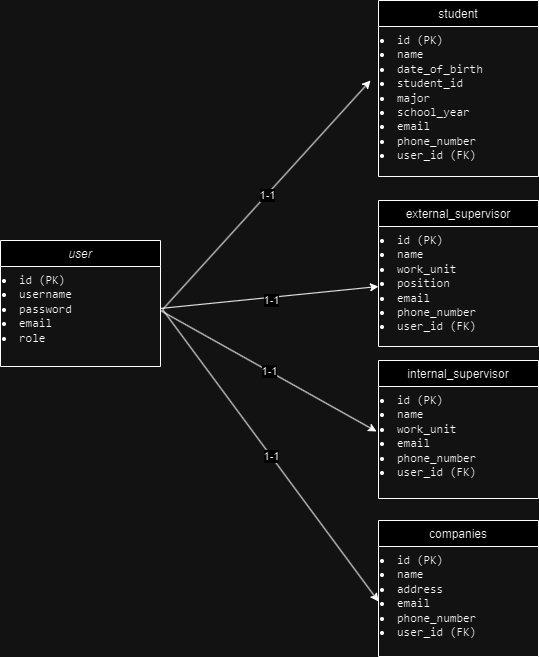

The diagram above was exported from draw.io. Its source (the exported page's mxGraphModel, read from the mxfile embedded in the PNG):
<mxGraphModel dx="1393" dy="801" grid="1" gridSize="10" guides="1" tooltips="1" connect="1" arrows="1" fold="1" page="1" pageScale="1" pageWidth="827" pageHeight="1169" math="0" shadow="0">
  <root>
    <mxCell id="WIyWlLk6GJQsqaUBKTNV-0" />
    <mxCell id="WIyWlLk6GJQsqaUBKTNV-1" parent="WIyWlLk6GJQsqaUBKTNV-0" />
    <mxCell id="zkfFHV4jXpPFQw0GAbJ--0" value="user" style="swimlane;fontStyle=2;align=center;verticalAlign=top;childLayout=stackLayout;horizontal=1;startSize=26;horizontalStack=0;resizeParent=1;resizeLast=0;collapsible=1;marginBottom=0;rounded=0;shadow=0;strokeWidth=1;" parent="WIyWlLk6GJQsqaUBKTNV-1" vertex="1">
      <mxGeometry x="130" y="360" width="160" height="126" as="geometry">
        <mxRectangle x="230" y="140" width="160" height="26" as="alternateBounds" />
      </mxGeometry>
    </mxCell>
    <mxCell id="x2KEKnU30JoHkMTBJ2mL-4" value="&lt;li&gt;&lt;code&gt;id (PK)&lt;/code&gt;&lt;/li&gt;&lt;li&gt;&lt;code&gt;username&lt;/code&gt;&lt;/li&gt;&lt;li&gt;&lt;code&gt;password&lt;/code&gt;&lt;/li&gt;&lt;li&gt;&lt;code&gt;email&lt;/code&gt;&lt;/li&gt;&lt;li&gt;&lt;code&gt;role&lt;/code&gt;&lt;/li&gt;" style="text;whiteSpace=wrap;html=1;" parent="zkfFHV4jXpPFQw0GAbJ--0" vertex="1">
      <mxGeometry y="26" width="160" height="100" as="geometry" />
    </mxCell>
    <mxCell id="zkfFHV4jXpPFQw0GAbJ--6" value="internal_supervisor" style="swimlane;fontStyle=0;align=center;verticalAlign=top;childLayout=stackLayout;horizontal=1;startSize=26;horizontalStack=0;resizeParent=1;resizeLast=0;collapsible=1;marginBottom=0;rounded=0;shadow=0;strokeWidth=1;" parent="WIyWlLk6GJQsqaUBKTNV-1" vertex="1">
      <mxGeometry x="508" y="480" width="160" height="138" as="geometry">
        <mxRectangle x="130" y="380" width="160" height="26" as="alternateBounds" />
      </mxGeometry>
    </mxCell>
    <mxCell id="x2KEKnU30JoHkMTBJ2mL-5" value="&lt;li&gt;&lt;code&gt;id (PK)&lt;/code&gt;&lt;/li&gt;&lt;li&gt;&lt;code&gt;name&lt;/code&gt;&lt;/li&gt;&lt;li&gt;&lt;code&gt;work_unit&lt;/code&gt;&lt;/li&gt;&lt;li&gt;&lt;code&gt;email&lt;/code&gt;&lt;/li&gt;&lt;li&gt;&lt;code&gt;phone_number&lt;/code&gt;&lt;/li&gt;&lt;li&gt;&lt;code&gt;user_id (FK)&lt;/code&gt;&lt;/li&gt;" style="text;whiteSpace=wrap;html=1;" parent="zkfFHV4jXpPFQw0GAbJ--6" vertex="1">
      <mxGeometry y="26" width="160" height="110" as="geometry" />
    </mxCell>
    <mxCell id="zkfFHV4jXpPFQw0GAbJ--13" value="external_supervisor" style="swimlane;fontStyle=0;align=center;verticalAlign=top;childLayout=stackLayout;horizontal=1;startSize=26;horizontalStack=0;resizeParent=1;resizeLast=0;collapsible=1;marginBottom=0;rounded=0;shadow=0;strokeWidth=1;" parent="WIyWlLk6GJQsqaUBKTNV-1" vertex="1">
      <mxGeometry x="508" y="320" width="160" height="146" as="geometry">
        <mxRectangle x="340" y="380" width="170" height="26" as="alternateBounds" />
      </mxGeometry>
    </mxCell>
    <mxCell id="x2KEKnU30JoHkMTBJ2mL-6" value="&lt;li&gt;&lt;code&gt;id (PK)&lt;/code&gt;&lt;/li&gt;&lt;li&gt;&lt;code&gt;name&lt;/code&gt;&lt;/li&gt;&lt;li&gt;&lt;code&gt;work_unit&lt;/code&gt;&lt;/li&gt;&lt;li&gt;&lt;code&gt;position&lt;/code&gt;&lt;/li&gt;&lt;li&gt;&lt;code&gt;email&lt;/code&gt;&lt;/li&gt;&lt;li&gt;&lt;code&gt;phone_number&lt;/code&gt;&lt;/li&gt;&lt;li&gt;&lt;code&gt;user_id (FK)&lt;/code&gt;&lt;/li&gt;" style="text;whiteSpace=wrap;html=1;" parent="zkfFHV4jXpPFQw0GAbJ--13" vertex="1">
      <mxGeometry y="26" width="160" height="120" as="geometry" />
    </mxCell>
    <mxCell id="zkfFHV4jXpPFQw0GAbJ--17" value="student" style="swimlane;fontStyle=0;align=center;verticalAlign=top;childLayout=stackLayout;horizontal=1;startSize=26;horizontalStack=0;resizeParent=1;resizeLast=0;collapsible=1;marginBottom=0;rounded=0;shadow=0;strokeWidth=1;" parent="WIyWlLk6GJQsqaUBKTNV-1" vertex="1">
      <mxGeometry x="508" y="120" width="160" height="176" as="geometry">
        <mxRectangle x="550" y="140" width="160" height="26" as="alternateBounds" />
      </mxGeometry>
    </mxCell>
    <mxCell id="x2KEKnU30JoHkMTBJ2mL-3" value="&lt;li&gt;&lt;code&gt;id (PK)&lt;/code&gt;&lt;/li&gt;&lt;li&gt;&lt;code&gt;name&lt;/code&gt;&lt;/li&gt;&lt;li&gt;&lt;code&gt;date_of_birth&lt;/code&gt;&lt;/li&gt;&lt;li&gt;&lt;code&gt;student_id&lt;/code&gt;&lt;/li&gt;&lt;li&gt;&lt;code&gt;major&lt;/code&gt;&lt;/li&gt;&lt;li&gt;&lt;code&gt;school_year&lt;/code&gt;&lt;/li&gt;&lt;li&gt;&lt;code&gt;email&lt;/code&gt;&lt;/li&gt;&lt;li&gt;&lt;code&gt;phone_number&lt;/code&gt;&lt;/li&gt;&lt;li&gt;&lt;code&gt;user_id (FK)&lt;/code&gt;&lt;/li&gt;" style="text;whiteSpace=wrap;html=1;" parent="zkfFHV4jXpPFQw0GAbJ--17" vertex="1">
      <mxGeometry y="26" width="160" height="150" as="geometry" />
    </mxCell>
    <mxCell id="x2KEKnU30JoHkMTBJ2mL-8" value="companies" style="swimlane;fontStyle=0;align=center;verticalAlign=top;childLayout=stackLayout;horizontal=1;startSize=26;horizontalStack=0;resizeParent=1;resizeLast=0;collapsible=1;marginBottom=0;rounded=0;shadow=0;strokeWidth=1;" parent="WIyWlLk6GJQsqaUBKTNV-1" vertex="1">
      <mxGeometry x="508" y="640" width="160" height="136" as="geometry">
        <mxRectangle x="340" y="380" width="170" height="26" as="alternateBounds" />
      </mxGeometry>
    </mxCell>
    <mxCell id="x2KEKnU30JoHkMTBJ2mL-10" value="&lt;li&gt;&lt;code&gt;id (PK)&lt;/code&gt;&lt;/li&gt;&lt;li&gt;&lt;code&gt;name&lt;/code&gt;&lt;/li&gt;&lt;li&gt;&lt;code&gt;address&lt;/code&gt;&lt;/li&gt;&lt;li&gt;&lt;code&gt;email&lt;/code&gt;&lt;/li&gt;&lt;li&gt;&lt;code&gt;phone_number&lt;/code&gt;&lt;/li&gt;&lt;li&gt;&lt;code&gt;user_id (FK)&lt;/code&gt;&lt;/li&gt;" style="text;whiteSpace=wrap;html=1;" parent="x2KEKnU30JoHkMTBJ2mL-8" vertex="1">
      <mxGeometry y="26" width="160" height="110" as="geometry" />
    </mxCell>
    <mxCell id="x2KEKnU30JoHkMTBJ2mL-18" value="" style="endArrow=classic;html=1;rounded=0;exitX=1.013;exitY=0.43;exitDx=0;exitDy=0;exitPerimeter=0;entryX=-0.05;entryY=0.36;entryDx=0;entryDy=0;entryPerimeter=0;" parent="WIyWlLk6GJQsqaUBKTNV-1" source="x2KEKnU30JoHkMTBJ2mL-4" target="x2KEKnU30JoHkMTBJ2mL-3" edge="1">
      <mxGeometry relative="1" as="geometry">
        <mxPoint x="310" y="470" as="sourcePoint" />
        <mxPoint x="410" y="470" as="targetPoint" />
      </mxGeometry>
    </mxCell>
    <mxCell id="x2KEKnU30JoHkMTBJ2mL-19" value="1-1" style="edgeLabel;resizable=0;html=1;;align=center;verticalAlign=middle;" parent="x2KEKnU30JoHkMTBJ2mL-18" connectable="0" vertex="1">
      <mxGeometry relative="1" as="geometry" />
    </mxCell>
    <mxCell id="x2KEKnU30JoHkMTBJ2mL-20" value="" style="endArrow=classic;html=1;rounded=0;entryX=0;entryY=0.5;entryDx=0;entryDy=0;" parent="WIyWlLk6GJQsqaUBKTNV-1" source="x2KEKnU30JoHkMTBJ2mL-4" target="x2KEKnU30JoHkMTBJ2mL-6" edge="1">
      <mxGeometry relative="1" as="geometry">
        <mxPoint x="310" y="470" as="sourcePoint" />
        <mxPoint x="410" y="470" as="targetPoint" />
      </mxGeometry>
    </mxCell>
    <mxCell id="x2KEKnU30JoHkMTBJ2mL-22" value="1-1" style="edgeLabel;html=1;align=center;verticalAlign=middle;resizable=0;points=[];" parent="x2KEKnU30JoHkMTBJ2mL-20" vertex="1" connectable="0">
      <mxGeometry x="0.016" y="-3" relative="1" as="geometry">
        <mxPoint as="offset" />
      </mxGeometry>
    </mxCell>
    <mxCell id="x2KEKnU30JoHkMTBJ2mL-23" value="" style="endArrow=classic;html=1;rounded=0;entryX=-0.012;entryY=0.409;entryDx=0;entryDy=0;entryPerimeter=0;" parent="WIyWlLk6GJQsqaUBKTNV-1" target="x2KEKnU30JoHkMTBJ2mL-5" edge="1">
      <mxGeometry relative="1" as="geometry">
        <mxPoint x="290" y="430" as="sourcePoint" />
        <mxPoint x="410" y="470" as="targetPoint" />
      </mxGeometry>
    </mxCell>
    <mxCell id="x2KEKnU30JoHkMTBJ2mL-24" value="1-1" style="edgeLabel;resizable=0;html=1;;align=center;verticalAlign=middle;" parent="x2KEKnU30JoHkMTBJ2mL-23" connectable="0" vertex="1">
      <mxGeometry relative="1" as="geometry" />
    </mxCell>
    <mxCell id="x2KEKnU30JoHkMTBJ2mL-25" value="" style="endArrow=classic;html=1;rounded=0;exitX=1.013;exitY=0.43;exitDx=0;exitDy=0;exitPerimeter=0;entryX=0;entryY=0.5;entryDx=0;entryDy=0;" parent="WIyWlLk6GJQsqaUBKTNV-1" source="x2KEKnU30JoHkMTBJ2mL-4" target="x2KEKnU30JoHkMTBJ2mL-10" edge="1">
      <mxGeometry relative="1" as="geometry">
        <mxPoint x="310" y="470" as="sourcePoint" />
        <mxPoint x="410" y="470" as="targetPoint" />
      </mxGeometry>
    </mxCell>
    <mxCell id="x2KEKnU30JoHkMTBJ2mL-26" value="1-1" style="edgeLabel;resizable=0;html=1;;align=center;verticalAlign=middle;" parent="x2KEKnU30JoHkMTBJ2mL-25" connectable="0" vertex="1">
      <mxGeometry relative="1" as="geometry" />
    </mxCell>
  </root>
</mxGraphModel>